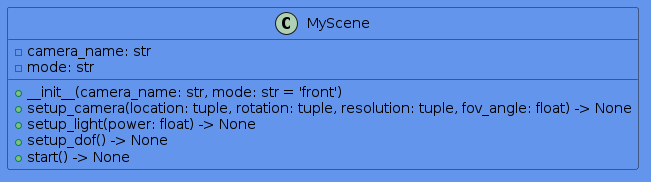

The diagram above was rendered by PlantUML. Its source (embedded in the PNG):
@startuml

skinparam backgroundColor  CornflowerBlue

skinparam minClassWidth 125
skinparam nodesep 10
skinparam ranksep 10
skinparam classFontColor black
skinparam classFontName Aapex

skinparam class {
BackgroundColor CornflowerBlue
}

class MyScene {
  - camera_name: str
  - mode: str
  
  +__init__(camera_name: str, mode: str = 'front')
  +setup_camera(location: tuple, rotation: tuple, resolution: tuple, fov_angle: float) -> None
  +setup_light(power: float) -> None
  +setup_dof() -> None
  +start() -> None
}
@enduml